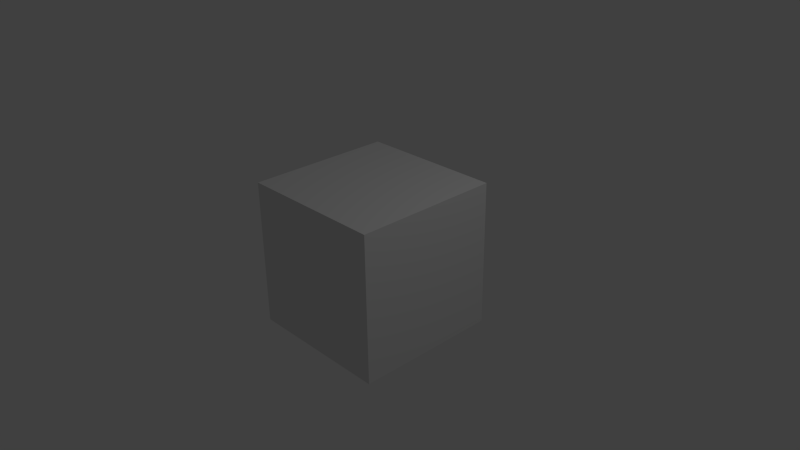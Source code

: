 # Source: py.blend  (saved by Blender 2.72.0; exported with 4.5.12 LTS)
import bpy
from mathutils import Matrix  # noqa: F401  (used for matrix-valued properties, if any)

bpy.ops.wm.read_factory_settings(use_empty=True)
scene = bpy.context.scene
scene.name = 'Scene'

# ---- collections
col_collection_1 = bpy.data.collections.new('Collection 1'); scene.collection.children.link(col_collection_1)

# ---- materials (node trees are filled in below, after node groups)
mat_material = bpy.data.materials.new('Material')
mat_material.alpha_threshold = 0.0
mat_material.use_transparent_shadow = False
mat_material.roughness = 0.5
mat_material.line_color = (0.0, 0.0, 0.0, 1.0)

# ---- material node trees

# ---- world
world_world = bpy.data.worlds.new('World'); scene.world = world_world
world_world.color = (0.05088, 0.05088, 0.05088)
world_world.use_sun_shadow = False
world_world.sun_shadow_jitter_overblur = 0.0
world_world.cycles.sampling_method = 'MANUAL'
world_world.cycles.sample_map_resolution = 256

# ---- cameras
cam_camera = bpy.data.cameras.new('Camera')
cam_camera.clip_end = 100.0
cam_camera.lens = 35.0
cam_camera.sensor_width = 32.0
cam_camera.sensor_height = 18.0
cam_camera.ortho_scale = 7.314
cam_camera.dof.focus_distance = 0.0
cam_camera.dof.aperture_fstop = 128.0

# ---- lights
light_lamp = bpy.data.lights.new('Lamp', 'POINT')
light_lamp.transmission_factor = 0.0
light_lamp.cutoff_distance = 30.0
light_lamp.energy = 100.0
light_lamp.shadow_buffer_clip_start = 1.001
light_lamp.shadow_soft_size = 0.1
light_lamp.shadow_maximum_resolution = 0.006
light_lamp.use_absolute_resolution = True
light_lamp.cycles.use_multiple_importance_sampling = False

# ---- meshes
me_cube = bpy.data.meshes.new('Cube')
me_cube.from_pydata([(1.0, 1.0, -1.0), (1.0, -1.0, -1.0), (-1.0, -1.0, -1.0), (-1.0, 1.0, -1.0), (1.0, 1.0, 1.0), (1.0, -1.0, 1.0), (-1.0, -1.0, 1.0), (-1.0, 1.0, 1.0)], [], [(0, 1, 2, 3), (4, 7, 6, 5), (0, 4, 5, 1), (1, 5, 6, 2), (2, 6, 7, 3), (4, 0, 3, 7)])
me_cube.materials.append(mat_material)
me_cube.use_remesh_preserve_volume = False
me_cube.use_remesh_preserve_attributes = False
me_cube.use_mirror_vertex_groups = False
me_cube.update()

# ---- objects
ob_cube = bpy.data.objects.new('Cube', me_cube)
ob_lamp = bpy.data.objects.new('Lamp', light_lamp)
ob_camera = bpy.data.objects.new('Camera', cam_camera)

# ---- transforms, parenting, visibility, modifiers, constraints
ob_cube.location = (0.0, 0.0, 0.0)
ob_cube.lock_rotations_4d = False
ob_cube.empty_display_type = 'ARROWS'
ob_cube.lineart.crease_threshold = 0.0
ob_lamp.location = (4.076, 1.005, 5.904)
ob_lamp.rotation_euler = (0.6503, 0.05522, 1.866)
ob_lamp.lock_rotations_4d = False
ob_lamp.empty_display_type = 'ARROWS'
ob_lamp.color = (0.0, 0.0, 0.0, 0.0)
ob_lamp.lineart.crease_threshold = 0.0
ob_camera.location = (7.481, -6.508, 5.344)
ob_camera.rotation_euler = (1.109, 0.01082, 0.8149)
ob_camera.lock_rotations_4d = False
ob_camera.empty_display_type = 'ARROWS'
ob_camera.color = (0.0, 0.0, 0.0, 0.0)
ob_camera.display_type = 'WIRE'
ob_camera.lineart.crease_threshold = 0.0

# ---- collection membership
col_collection_1.objects.link(ob_cube)
col_collection_1.objects.link(ob_lamp)
col_collection_1.objects.link(ob_camera)

# ---- scene / render settings (as saved in the file)
scene.camera = ob_camera
scene.frame_start = 1; scene.frame_end = 250; scene.frame_set(1)
scene.render.engine = 'BLENDER_EEVEE_NEXT'
scene.render.resolution_percentage = 50
scene.render.dither_intensity = 0.0
scene.cycles.use_denoising = False
scene.cycles.samples = 10
scene.cycles.sampling_pattern = 'TABULATED_SOBOL'
scene.cycles.light_sampling_threshold = 0.0
scene.cycles.use_adaptive_sampling = False
scene.cycles.use_light_tree = False
scene.cycles.blur_glossy = 0.0
scene.cycles.pixel_filter_type = 'GAUSSIAN'
scene.cycles.sample_clamp_indirect = 0.0
scene.view_settings.view_transform = 'Standard'
bpy.context.view_layer.update()
